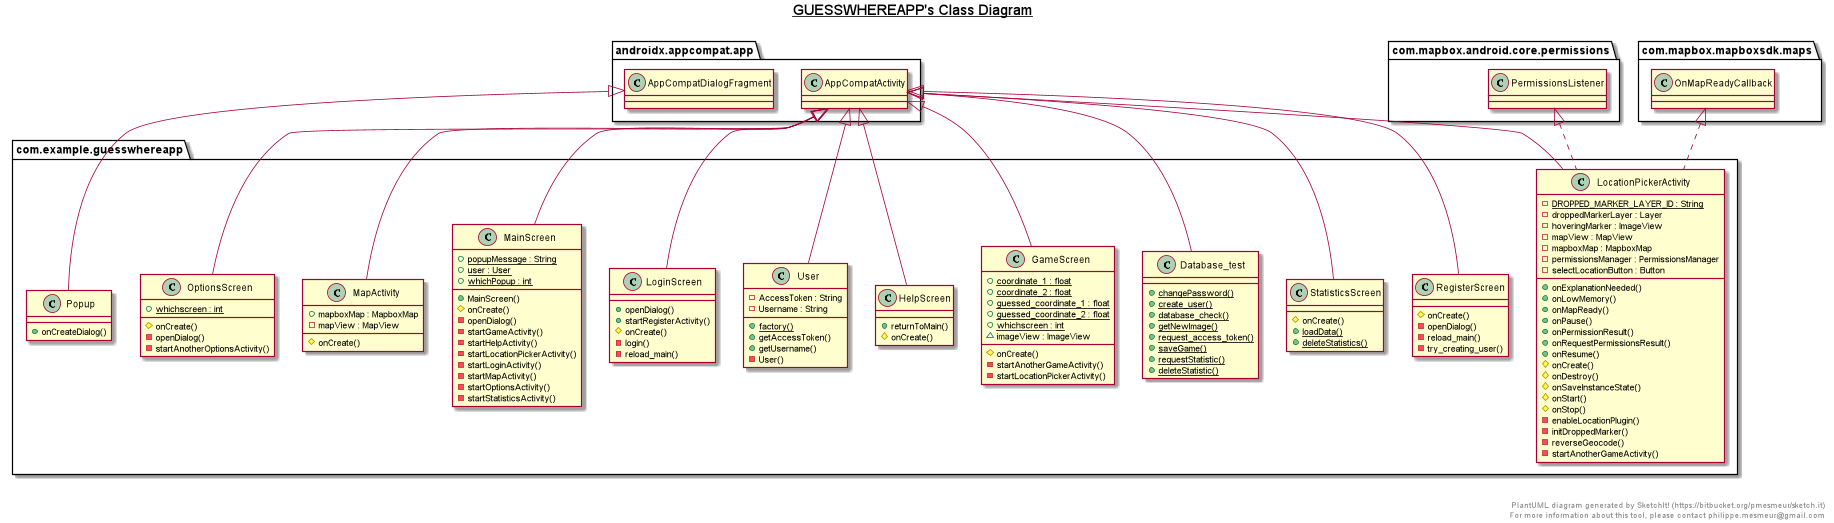

The diagram above was rendered by PlantUML. Its source (embedded in the PNG):
@startuml

title __GUESSWHEREAPP's Class Diagram__\n

  namespace com.example.guesswhereapp {
    class com.example.guesswhereapp.Database_test {
        {static} + changePassword()
        {static} + create_user()
        {static} + database_check()
        {static} + getNewImage()
        {static} + request_access_token()
        {static} + saveGame()
        {static} + requestStatistic()
        {static} + deleteStatistic()
    }
  }
  

  namespace com.example.guesswhereapp {
    class com.example.guesswhereapp.GameScreen {
        {static} + coordinate_1 : float
        {static} + coordinate_2 : float
        {static} + guessed_coordinate_1 : float
        {static} + guessed_coordinate_2 : float
        {static} + whichscreen : int
        ~ imageView : ImageView
        # onCreate()
        - startAnotherGameActivity()
        - startLocationPickerActivity()
    }
  }
  

  namespace com.example.guesswhereapp {
    class com.example.guesswhereapp.HelpScreen {
        + returnToMain()
        # onCreate()
    }
  }
  

  namespace com.example.guesswhereapp {
    class com.example.guesswhereapp.LocationPickerActivity {
        {static} - DROPPED_MARKER_LAYER_ID : String
        - droppedMarkerLayer : Layer
        - hoveringMarker : ImageView
        - mapView : MapView
        - mapboxMap : MapboxMap
        - permissionsManager : PermissionsManager
        - selectLocationButton : Button
        + onExplanationNeeded()
        + onLowMemory()
        + onMapReady()
        + onPause()
        + onPermissionResult()
        + onRequestPermissionsResult()
        + onResume()
        # onCreate()
        # onDestroy()
        # onSaveInstanceState()
        # onStart()
        # onStop()
        - enableLocationPlugin()
        - initDroppedMarker()
        - reverseGeocode()
        - startAnotherGameActivity()
    }
  }
  

  namespace com.example.guesswhereapp {
    class com.example.guesswhereapp.LoginScreen {
        + openDialog()
        + startRegisterActivity()
        # onCreate()
        - login()
        - reload_main()
    }
  }
  

  namespace com.example.guesswhereapp {
    class com.example.guesswhereapp.MainScreen {
        {static} + popupMessage : String
        {static} + user : User
        {static} + whichPopup : int
        + MainScreen()
        # onCreate()
        - openDialog()
        - startGameActivity()
        - startHelpActivity()
        - startLocationPickerActivity()
        - startLoginActivity()
        - startMapActivity()
        - startOptionsActivity()
        - startStatisticsActivity()
    }
  }
  

  namespace com.example.guesswhereapp {
    class com.example.guesswhereapp.MapActivity {
        + mapboxMap : MapboxMap
        - mapView : MapView
        # onCreate()
    }
  }
  

  namespace com.example.guesswhereapp {
    class com.example.guesswhereapp.OptionsScreen {
        {static} + whichscreen : int
        # onCreate()
        - openDialog()
        - startAnotherOptionsActivity()
    }
  }
  

  namespace com.example.guesswhereapp {
    class com.example.guesswhereapp.Popup {
        + onCreateDialog()
    }
  }
  

  namespace com.example.guesswhereapp {
    class com.example.guesswhereapp.RegisterScreen {
        # onCreate()
        - openDialog()
        - reload_main()
        - try_creating_user()
    }
  }
  

  namespace com.example.guesswhereapp {
    class com.example.guesswhereapp.StatisticsScreen {
        # onCreate()
        {static} + loadData()
        {static} + deleteStatistics()
    }
  }
  

  namespace com.example.guesswhereapp {
    class com.example.guesswhereapp.User {
        - AccessToken : String
        - Username : String
        {static} + factory()
        + getAccessToken()
        + getUsername()
        - User()
    }
  }
  

  com.example.guesswhereapp.Database_test -up-|> androidx.appcompat.app.AppCompatActivity
  com.example.guesswhereapp.GameScreen -up-|> androidx.appcompat.app.AppCompatActivity
  com.example.guesswhereapp.HelpScreen -up-|> androidx.appcompat.app.AppCompatActivity
  com.example.guesswhereapp.LocationPickerActivity .up.|> com.mapbox.android.core.permissions.PermissionsListener
  com.example.guesswhereapp.LocationPickerActivity .up.|> com.mapbox.mapboxsdk.maps.OnMapReadyCallback
  com.example.guesswhereapp.LocationPickerActivity -up-|> androidx.appcompat.app.AppCompatActivity
  com.example.guesswhereapp.LoginScreen -up-|> androidx.appcompat.app.AppCompatActivity
  com.example.guesswhereapp.MainScreen -up-|> androidx.appcompat.app.AppCompatActivity
  com.example.guesswhereapp.MapActivity -up-|> androidx.appcompat.app.AppCompatActivity
  com.example.guesswhereapp.OptionsScreen -up-|> androidx.appcompat.app.AppCompatActivity
  com.example.guesswhereapp.Popup -up-|> androidx.appcompat.app.AppCompatDialogFragment
  com.example.guesswhereapp.RegisterScreen -up-|> androidx.appcompat.app.AppCompatActivity
  com.example.guesswhereapp.StatisticsScreen -up-|> androidx.appcompat.app.AppCompatActivity
  com.example.guesswhereapp.User -up-|> androidx.appcompat.app.AppCompatActivity


right footer


PlantUML diagram generated by SketchIt! (https://bitbucket.org/pmesmeur/sketch.it)
For more information about this tool, please contact philippe.mesmeur@gmail.com
endfooter

@enduml